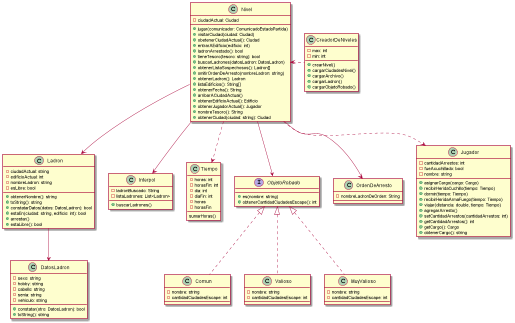

The diagram above was rendered by PlantUML. Its source (embedded in the PNG):
@startuml algoThief

together {
    class Nivel {
        - ciudadActual: Ciudad
        + jugar(comunicador: ComunicadoEstadoPartida)
        + visitarCiudad(ciudad: Ciudad)
        + obetenerCiudadActual(): Ciudad
        + entrarAEdificio(edificio: int)
        + ladronArrestado(): bool
        + tieneTesoro(tesoro: string): bool
        + buscarLadrones(datosLadron: DatosLadron)
        + obtenerListaSospechosos(): Ladron[]
        + omitirOrdenDeArresto(nombreLadron: string)
        + obtenerLadron(): Ladron
        + listaEdificios(): String[]
        + obtenerFecha(): String
        + arribarACiudadActual()
        + obtenerEdificioActual(): Edificio
        + obtenerJugadorActual(): Jugador
        + nombreTesoro(): String
        + obtenerCiudad(ciudad: string): Ciudad
    }

    class CreadorDeNiveles {
        - max: int
        - min: int
        + crearNivel()
        + cargarCiudadesNivel()
        + cargarArchivo()
        + cargarLadron()
        + cargarObjetoRobado()
    }
}

together {
    class Jugador {
        - cantidadArrestos: int
        - fueAcuchillado: bool
        - nombre: string
        + asignarCargo(cargo: Cargo)
        + recibirHeridaCuchillo(tiempo: Tiempo)
        + dormir(tiempo: Tiempo)
        + recibirHeridaArmaFuego(tiempo: Tiempo)
        + viajar(distancia: double, tiempo: Tiempo)
        + agregarArresto()
        + setCantidadArrestos(cantidadArrestos: int)
        + getCantidadArrestos(): int
        + getCargo(): Cargo
        + obtenerCargo(): string
    }

    class OrdenDeArresto{
    - nombreLadronDeOrden: String
    }
}

class Ladron {
    - ciudadActual: string
    - edificioActual: int
    - nombreLadron: string
    - esLibre: bool
    + obtenerNombre(): string
    + toString(): string
    + constatarDatos(datos: DatosLadron): bool
    + estaEn(ciudad: string, edificio: int): bool
    + arrestar()
    + estaLibre(): bool
}
class Interpol {
    - ladronBuscado: String
    - listaLadrones: List<Ladron>
    + buscarLadrones()
}


class Tiempo {
    - horas: int
    - horasFin: int
    - dia: int
    - diaFin: int
}

class Ladron{}
class DatosLadron{
    - sexo: string
    - hobby: string
    - cabello: string
    - senia: string
    - vehiculo: string
    + constatar(otro: DatosLadron): bool
    + toString(): string
}

interface ObjetoRobado{
    + es(nombre: string)
    + obtenerCantidadCiudadesEscape(): int
}
class Comun{
    - nombre: string
    - cantidadCiudadesEscape: int
}
class Valioso{
    - nombre: string
    - cantidadCiudadesEscape: int
}
class MuyValioso{
    - nombre: string
    - cantidadCiudadesEscape: int
}

class Tiempo {
    - horas
    - horasFin
    sumarHoras()
}

Ladron --> DatosLadron

ObjetoRobado <|.. Comun
ObjetoRobado <|.. Valioso
ObjetoRobado <|.. MuyValioso



Nivel --> Ladron
Nivel --> Interpol
Nivel --> OrdenDeArresto

Nivel ..> Tiempo
Nivel --> ObjetoRobado


CreadorDeNiveles .left> Nivel
Jugador <.up. Nivel



@enduml